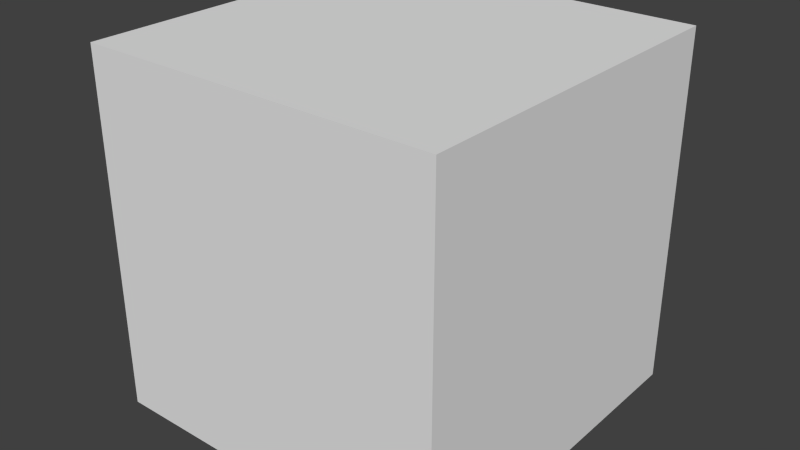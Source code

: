 # Source: texture4.blend  (saved by Blender 2.63.0; exported with 4.5.12 LTS)
import bpy
from mathutils import Matrix  # noqa: F401  (used for matrix-valued properties, if any)

bpy.ops.wm.read_factory_settings(use_empty=True)
scene = bpy.context.scene
scene.name = 'Scene'

# ---- collections
col_collection_1 = bpy.data.collections.new('Collection 1'); scene.collection.children.link(col_collection_1)

# ---- world
world_world = bpy.data.worlds.new('World'); scene.world = world_world
world_world.color = (0.05088, 0.05088, 0.05088)
world_world.use_sun_shadow = False
world_world.sun_shadow_jitter_overblur = 0.0
world_world.cycles.sampling_method = 'MANUAL'
world_world.cycles.sample_map_resolution = 256

# ---- meshes
me_cube_001 = bpy.data.meshes.new('Cube.001')
me_cube_001.from_pydata([(-1.162, -1.0, -1.0), (-1.162, 1.0, -1.0), (0.8381, 1.0, -1.0), (0.8381, -1.0, -1.0), (-1.162, -1.0, 1.0), (-1.162, 1.0, 1.0), (0.8381, 1.0, 1.0), (0.8381, -1.0, 1.0)], [], [(4, 5, 1, 0), (5, 6, 2, 1), (6, 7, 3, 2), (7, 4, 0, 3), (0, 1, 2, 3), (7, 6, 5, 4)])
_uv = me_cube_001.uv_layers.new(name='UVMap')
_uv.uv.foreach_set('vector', [0.3333, 0.6656, 0.001019, 0.6667, 0.0, 0.3344, 0.3323, 0.3333, 0.6656, 0.3333, 0.3333, 0.3323, 0.3344, 0.0, 0.6667, 0.00102, 0.6667, 0.6656, 0.3344, 0.6667, 0.3333, 0.3344, 0.6656, 0.3333, 0.6677, 0.6667, 0.6667, 0.3344, 0.999, 0.3333, 1.0, 0.6656, 0.00102, 0.3333, 0.0, 0.00102, 0.3323, 0.0, 0.3333, 0.3323, 0.7219, 0.03179, 0.935, 0.02637, 0.9244, 0.1917, 0.7404, 0.1795])
_ca = me_cube_001.color_attributes.new('Col', 'BYTE_COLOR', 'CORNER')
_ca.data.foreach_set('color', [1.0, 1.0, 1.0, 1.0, 1.0, 1.0, 1.0, 1.0, 1.0, 1.0, 1.0, 1.0, 1.0, 1.0, 1.0, 1.0, 1.0, 1.0, 1.0, 1.0, 1.0, 1.0, 1.0, 1.0, 1.0, 1.0, 1.0, 1.0, 1.0, 1.0, 1.0, 1.0, 1.0, 1.0, 1.0, 1.0, 1.0, 1.0, 1.0, 1.0, 1.0, 1.0, 1.0, 1.0, 1.0, 1.0, 1.0, 1.0, 1.0, 1.0, 1.0, 1.0, 1.0, 1.0, 1.0, 1.0, 1.0, 1.0, 1.0, 1.0, 1.0, 1.0, 1.0, 1.0, 1.0, 1.0, 1.0, 1.0, 1.0, 1.0, 1.0, 1.0, 1.0, 1.0, 1.0, 1.0, 1.0, 1.0, 1.0, 1.0, 1.0, 1.0, 1.0, 1.0, 1.0, 1.0, 1.0, 1.0, 1.0, 1.0, 1.0, 1.0, 1.0, 1.0, 1.0, 1.0])
me_cube_001.use_remesh_preserve_volume = False
me_cube_001.use_remesh_preserve_attributes = False
me_cube_001.use_mirror_vertex_groups = False
me_cube_001.use_paint_bone_selection = False
me_cube_001.use_paint_mask = True
me_cube_001.update()

# ---- objects
ob_cube = bpy.data.objects.new('Cube', me_cube_001)

# ---- transforms, parenting, visibility, modifiers, constraints
ob_cube.location = (0.0, 0.0, 0.0)
ob_cube.lineart.crease_threshold = 0.0

# ---- collection membership
col_collection_1.objects.link(ob_cube)

# ---- scene / render settings (as saved in the file)
scene.frame_start = 1; scene.frame_end = 250; scene.frame_set(1)
scene.render.engine = 'BLENDER_EEVEE_NEXT'
scene.render.image_settings.color_mode = 'RGB'
scene.render.image_settings.compression = 90
scene.render.resolution_percentage = 50
scene.render.dither_intensity = 0.0
scene.render.bake_margin = 2
scene.render.bake_bias = 0.0
scene.cycles.use_denoising = False
scene.cycles.samples = 10
scene.cycles.sampling_pattern = 'TABULATED_SOBOL'
scene.cycles.light_sampling_threshold = 0.0
scene.cycles.use_adaptive_sampling = False
scene.cycles.use_light_tree = False
scene.cycles.blur_glossy = 0.0
scene.cycles.volume_bounces = 1
scene.cycles.pixel_filter_type = 'GAUSSIAN'
scene.cycles.sample_clamp_indirect = 0.0
scene.view_settings.view_transform = 'Standard'
bpy.context.view_layer.update()

# ---- added for rendering (the .blend has no active camera and no usable light): camera, sun
cam_auto = bpy.data.cameras.new('AutoCamera')
cam_auto.lens = 50.0
cam_auto.sensor_width = 36.0
cam_auto.clip_end = 1000.0
ob_auto_camera = bpy.data.objects.new('AutoCamera', cam_auto)
scene.collection.objects.link(ob_auto_camera)
ob_auto_camera.location = (3.04321, -3.84609, 2.56406)
ob_auto_camera.rotation_euler = (1.09748, -7.21219e-08, 0.694738)
scene.camera = ob_auto_camera
light_auto_sun = bpy.data.lights.new('AutoSun', 'SUN')
light_auto_sun.energy = 3.0
light_auto_sun.angle = 0.0523599
ob_auto_sun = bpy.data.objects.new('AutoSun', light_auto_sun)
scene.collection.objects.link(ob_auto_sun)
ob_auto_sun.rotation_euler = (0.872665, 0.174533, 0.523599)
bpy.context.view_layer.update()

